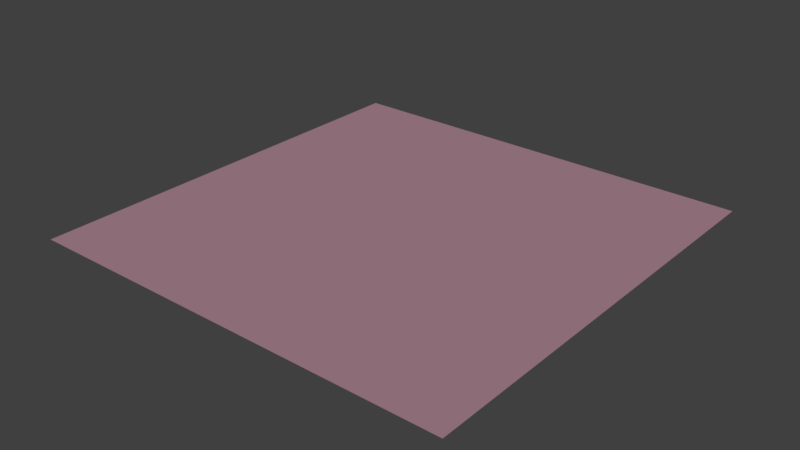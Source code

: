 # Source: floor.blend  (saved by Blender 2.78.0; exported with 4.5.12 LTS)
import bpy
from mathutils import Matrix  # noqa: F401  (used for matrix-valued properties, if any)

bpy.ops.wm.read_factory_settings(use_empty=True)
scene = bpy.context.scene
scene.name = 'Scene'

# ---- collections
col_collection_1 = bpy.data.collections.new('Collection 1'); scene.collection.children.link(col_collection_1)

# ---- materials (node trees are filled in below, after node groups)
mat_floor = bpy.data.materials.new('floor')
mat_floor.alpha_threshold = 0.0
mat_floor.use_transparent_shadow = False
mat_floor.preview_render_type = 'FLAT'
mat_floor.diffuse_color = (0.3968, 0.227, 0.2831, 1.0)
mat_floor.roughness = 0.5

# ---- material node trees

# ---- world
world_world = bpy.data.worlds.new('World'); scene.world = world_world
world_world.color = (0.05088, 0.05088, 0.05088)
world_world.use_sun_shadow = False
world_world.sun_shadow_jitter_overblur = 0.0
world_world.cycles.sampling_method = 'MANUAL'

# ---- meshes
me_plane = bpy.data.meshes.new('Plane')
me_plane.from_pydata([(-0.5, -0.5, 0.0), (0.5, -0.5, 0.0), (-0.5, 0.5, 0.0), (0.5, 0.5, 0.0)], [], [(0, 1, 3, 2)])
_uv = me_plane.uv_layers.new(name='UVMap')
_uv.uv.foreach_set('vector', [0.0, 0.0, 1.0, 0.0, 1.0, 1.0, 0.0, 1.0])
me_plane.materials.append(mat_floor)
me_plane.use_remesh_preserve_volume = False
me_plane.use_remesh_preserve_attributes = False
me_plane.use_mirror_vertex_groups = False
me_plane.update()

# ---- objects
ob_floor = bpy.data.objects.new('floor', me_plane)

# ---- transforms, parenting, visibility, modifiers, constraints
ob_floor.location = (0.0, 0.0, 0.0)
ob_floor.lineart.crease_threshold = 0.0

# ---- collection membership
col_collection_1.objects.link(ob_floor)

# ---- scene / render settings (as saved in the file)
scene.frame_start = 1; scene.frame_end = 250; scene.frame_set(1)
scene.render.engine = 'BLENDER_EEVEE_NEXT'
scene.render.resolution_percentage = 50
scene.render.dither_intensity = 0.0
scene.cycles.use_denoising = False
scene.cycles.samples = 128
scene.cycles.sampling_pattern = 'TABULATED_SOBOL'
scene.cycles.light_sampling_threshold = 0.0
scene.cycles.use_adaptive_sampling = False
scene.cycles.use_light_tree = False
scene.cycles.blur_glossy = 0.0
scene.cycles.sample_clamp_indirect = 0.0
scene.view_settings.view_transform = 'Standard'
bpy.context.view_layer.update()

# ---- added for rendering (the .blend has no active camera and no usable light): camera, sun
cam_auto = bpy.data.cameras.new('AutoCamera')
cam_auto.lens = 50.0
cam_auto.sensor_width = 36.0
cam_auto.clip_end = 1000.0
ob_auto_camera = bpy.data.objects.new('AutoCamera', cam_auto)
scene.collection.objects.link(ob_auto_camera)
ob_auto_camera.location = (1.30847, -1.57016, 1.04677)
ob_auto_camera.rotation_euler = (1.09748, -7.21219e-08, 0.694738)
scene.camera = ob_auto_camera
light_auto_sun = bpy.data.lights.new('AutoSun', 'SUN')
light_auto_sun.energy = 3.0
light_auto_sun.angle = 0.0523599
ob_auto_sun = bpy.data.objects.new('AutoSun', light_auto_sun)
scene.collection.objects.link(ob_auto_sun)
ob_auto_sun.rotation_euler = (0.872665, 0.174533, 0.523599)
bpy.context.view_layer.update()
